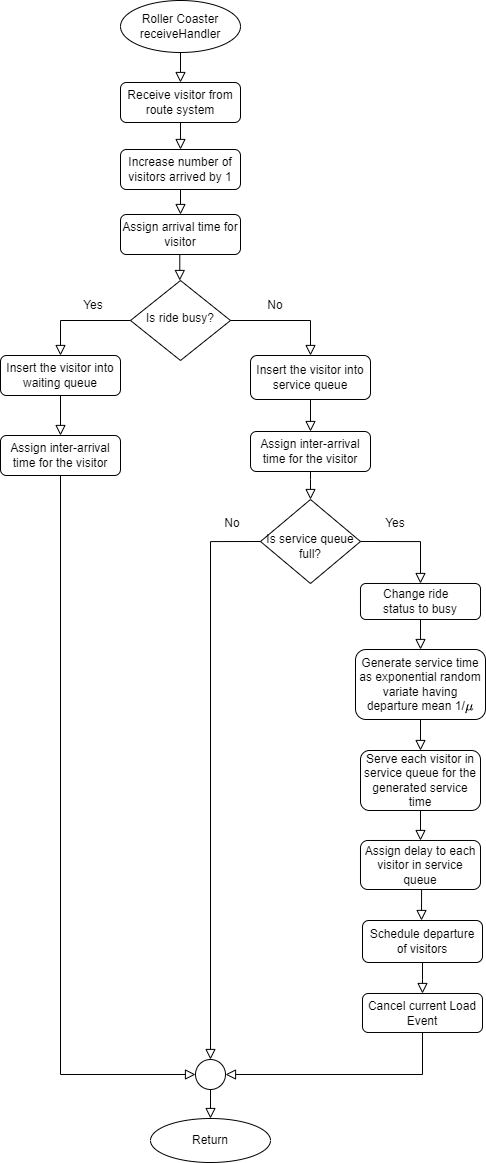

The diagram above was exported from draw.io. Its source (the exported page's mxGraphModel, read from the mxfile embedded in the PNG):
<mxGraphModel dx="1628" dy="1138" grid="0" gridSize="10" guides="1" tooltips="1" connect="1" arrows="1" fold="1" page="1" pageScale="1" pageWidth="413" pageHeight="583" background="#ffffff" math="1" shadow="0">
  <root>
    <mxCell id="WIyWlLk6GJQsqaUBKTNV-0" />
    <mxCell id="WIyWlLk6GJQsqaUBKTNV-1" parent="WIyWlLk6GJQsqaUBKTNV-0" />
    <mxCell id="k_Uo-pffcCxhj2fofb4t-125" value="" style="rounded=0;html=1;jettySize=auto;orthogonalLoop=1;fontSize=11;endArrow=block;endFill=0;endSize=8;strokeWidth=1;shadow=0;labelBackgroundColor=none;edgeStyle=orthogonalEdgeStyle;entryX=0.5;entryY=0;entryDx=0;entryDy=0;exitX=0.5;exitY=1;exitDx=0;exitDy=0;" edge="1" parent="WIyWlLk6GJQsqaUBKTNV-1" source="k_Uo-pffcCxhj2fofb4t-126" target="k_Uo-pffcCxhj2fofb4t-130">
      <mxGeometry relative="1" as="geometry">
        <mxPoint x="-646" y="185" as="sourcePoint" />
        <mxPoint x="-586" y="185" as="targetPoint" />
      </mxGeometry>
    </mxCell>
    <mxCell id="k_Uo-pffcCxhj2fofb4t-126" value="Increase number of visitors arrived by 1" style="rounded=1;whiteSpace=wrap;html=1;fontSize=12;glass=0;strokeWidth=1;shadow=0;" vertex="1" parent="WIyWlLk6GJQsqaUBKTNV-1">
      <mxGeometry x="-706" y="149" width="120" height="40" as="geometry" />
    </mxCell>
    <mxCell id="k_Uo-pffcCxhj2fofb4t-127" value="Is ride busy?" style="rhombus;whiteSpace=wrap;html=1;shadow=0;fontFamily=Helvetica;fontSize=12;align=center;strokeWidth=1;spacing=6;spacingTop=-4;" vertex="1" parent="WIyWlLk6GJQsqaUBKTNV-1">
      <mxGeometry x="-696" y="280" width="100" height="80" as="geometry" />
    </mxCell>
    <mxCell id="k_Uo-pffcCxhj2fofb4t-128" value="Roller Coaster&lt;br&gt;receiveHandler" style="ellipse;whiteSpace=wrap;html=1;" vertex="1" parent="WIyWlLk6GJQsqaUBKTNV-1">
      <mxGeometry x="-706" width="120" height="52" as="geometry" />
    </mxCell>
    <mxCell id="k_Uo-pffcCxhj2fofb4t-129" value="" style="rounded=0;html=1;jettySize=auto;orthogonalLoop=1;fontSize=11;endArrow=block;endFill=0;endSize=8;strokeWidth=1;shadow=0;labelBackgroundColor=none;edgeStyle=orthogonalEdgeStyle;" edge="1" parent="WIyWlLk6GJQsqaUBKTNV-1">
      <mxGeometry relative="1" as="geometry">
        <mxPoint x="-646.71" y="230" as="sourcePoint" />
        <mxPoint x="-646.71" y="280" as="targetPoint" />
      </mxGeometry>
    </mxCell>
    <mxCell id="k_Uo-pffcCxhj2fofb4t-130" value="Assign arrival time for visitor" style="rounded=1;whiteSpace=wrap;html=1;fontSize=12;glass=0;strokeWidth=1;shadow=0;" vertex="1" parent="WIyWlLk6GJQsqaUBKTNV-1">
      <mxGeometry x="-706" y="214" width="120" height="40" as="geometry" />
    </mxCell>
    <mxCell id="k_Uo-pffcCxhj2fofb4t-131" value="" style="rounded=0;html=1;jettySize=auto;orthogonalLoop=1;fontSize=11;endArrow=block;endFill=0;endSize=8;strokeWidth=1;shadow=0;labelBackgroundColor=none;edgeStyle=orthogonalEdgeStyle;entryX=0.5;entryY=0;entryDx=0;entryDy=0;exitX=0.5;exitY=1;exitDx=0;exitDy=0;" edge="1" parent="WIyWlLk6GJQsqaUBKTNV-1" source="k_Uo-pffcCxhj2fofb4t-132" target="k_Uo-pffcCxhj2fofb4t-134">
      <mxGeometry relative="1" as="geometry">
        <mxPoint x="-766.53" y="441" as="sourcePoint" />
        <mxPoint x="-766" y="485" as="targetPoint" />
      </mxGeometry>
    </mxCell>
    <mxCell id="k_Uo-pffcCxhj2fofb4t-132" value="&lt;div&gt;Insert the visitor into waiting queue&lt;/div&gt;" style="rounded=1;whiteSpace=wrap;html=1;fontSize=12;glass=0;strokeWidth=1;shadow=0;" vertex="1" parent="WIyWlLk6GJQsqaUBKTNV-1">
      <mxGeometry x="-826" y="355" width="120" height="40" as="geometry" />
    </mxCell>
    <mxCell id="k_Uo-pffcCxhj2fofb4t-133" value="" style="rounded=0;html=1;jettySize=auto;orthogonalLoop=1;fontSize=11;endArrow=block;endFill=0;endSize=8;strokeWidth=1;shadow=0;labelBackgroundColor=none;edgeStyle=orthogonalEdgeStyle;entryX=0;entryY=0.5;entryDx=0;entryDy=0;exitX=0.5;exitY=1;exitDx=0;exitDy=0;" edge="1" parent="WIyWlLk6GJQsqaUBKTNV-1" source="k_Uo-pffcCxhj2fofb4t-134" target="k_Uo-pffcCxhj2fofb4t-142">
      <mxGeometry relative="1" as="geometry">
        <mxPoint x="-766" y="489" as="sourcePoint" />
        <mxPoint x="-698" y="756" as="targetPoint" />
        <Array as="points">
          <mxPoint x="-766" y="1074" />
        </Array>
      </mxGeometry>
    </mxCell>
    <mxCell id="k_Uo-pffcCxhj2fofb4t-134" value="Assign inter-arrival time for the visitor" style="rounded=1;whiteSpace=wrap;html=1;fontSize=12;glass=0;strokeWidth=1;shadow=0;" vertex="1" parent="WIyWlLk6GJQsqaUBKTNV-1">
      <mxGeometry x="-826" y="435" width="120" height="40" as="geometry" />
    </mxCell>
    <mxCell id="k_Uo-pffcCxhj2fofb4t-135" value="" style="rounded=0;html=1;jettySize=auto;orthogonalLoop=1;fontSize=11;endArrow=block;endFill=0;endSize=8;strokeWidth=1;shadow=0;labelBackgroundColor=none;edgeStyle=orthogonalEdgeStyle;exitX=0;exitY=0.5;exitDx=0;exitDy=0;entryX=0.5;entryY=0;entryDx=0;entryDy=0;" edge="1" parent="WIyWlLk6GJQsqaUBKTNV-1" source="k_Uo-pffcCxhj2fofb4t-127" target="k_Uo-pffcCxhj2fofb4t-132">
      <mxGeometry relative="1" as="geometry">
        <mxPoint x="-766.48" y="360" as="sourcePoint" />
        <mxPoint x="-766.48" y="410" as="targetPoint" />
      </mxGeometry>
    </mxCell>
    <mxCell id="k_Uo-pffcCxhj2fofb4t-136" value="Return" style="ellipse;whiteSpace=wrap;html=1;" vertex="1" parent="WIyWlLk6GJQsqaUBKTNV-1">
      <mxGeometry x="-676" y="1118" width="120" height="44" as="geometry" />
    </mxCell>
    <mxCell id="k_Uo-pffcCxhj2fofb4t-137" value="Assign delay to each visitor in service queue" style="rounded=1;whiteSpace=wrap;html=1;fontSize=12;glass=0;strokeWidth=1;shadow=0;" vertex="1" parent="WIyWlLk6GJQsqaUBKTNV-1">
      <mxGeometry x="-466" y="840" width="120" height="49" as="geometry" />
    </mxCell>
    <mxCell id="k_Uo-pffcCxhj2fofb4t-138" value="Generate service time as exponential random variate having departure mean 1/`mu`" style="rounded=1;whiteSpace=wrap;html=1;fontSize=12;glass=0;strokeWidth=1;shadow=0;" vertex="1" parent="WIyWlLk6GJQsqaUBKTNV-1">
      <mxGeometry x="-471" y="649" width="130" height="70" as="geometry" />
    </mxCell>
    <mxCell id="k_Uo-pffcCxhj2fofb4t-139" value="" style="rounded=0;html=1;jettySize=auto;orthogonalLoop=1;fontSize=11;endArrow=block;endFill=0;endSize=8;strokeWidth=1;shadow=0;labelBackgroundColor=none;edgeStyle=orthogonalEdgeStyle;exitX=1;exitY=0.5;exitDx=0;exitDy=0;entryX=0.5;entryY=0;entryDx=0;entryDy=0;" edge="1" parent="WIyWlLk6GJQsqaUBKTNV-1" source="k_Uo-pffcCxhj2fofb4t-127" target="k_Uo-pffcCxhj2fofb4t-151">
      <mxGeometry relative="1" as="geometry">
        <mxPoint x="-321.52" y="312" as="sourcePoint" />
        <mxPoint x="-576" y="359" as="targetPoint" />
      </mxGeometry>
    </mxCell>
    <mxCell id="k_Uo-pffcCxhj2fofb4t-140" value="&lt;div align=&quot;justify&quot;&gt;Change ride&amp;nbsp;&lt;/div&gt;&lt;div align=&quot;justify&quot;&gt;status to busy&lt;/div&gt;" style="rounded=1;whiteSpace=wrap;html=1;align=center;" vertex="1" parent="WIyWlLk6GJQsqaUBKTNV-1">
      <mxGeometry x="-466" y="583" width="120" height="36" as="geometry" />
    </mxCell>
    <mxCell id="k_Uo-pffcCxhj2fofb4t-141" value="&lt;div&gt;Serve each visitor in service queue for&amp;nbsp;&lt;span style=&quot;background-color: initial;&quot;&gt;the generated&amp;nbsp;&lt;/span&gt;&lt;span style=&quot;background-color: initial;&quot;&gt;service time&lt;/span&gt;&lt;/div&gt;" style="rounded=1;whiteSpace=wrap;html=1;" vertex="1" parent="WIyWlLk6GJQsqaUBKTNV-1">
      <mxGeometry x="-466" y="750" width="120" height="60" as="geometry" />
    </mxCell>
    <mxCell id="k_Uo-pffcCxhj2fofb4t-142" value="" style="ellipse;whiteSpace=wrap;html=1;aspect=fixed;" vertex="1" parent="WIyWlLk6GJQsqaUBKTNV-1">
      <mxGeometry x="-631" y="1059" width="30" height="30" as="geometry" />
    </mxCell>
    <mxCell id="k_Uo-pffcCxhj2fofb4t-143" value="" style="rounded=0;html=1;jettySize=auto;orthogonalLoop=1;fontSize=11;endArrow=block;endFill=0;endSize=8;strokeWidth=1;shadow=0;labelBackgroundColor=none;edgeStyle=orthogonalEdgeStyle;exitX=0.5;exitY=1;exitDx=0;exitDy=0;entryX=0.5;entryY=0;entryDx=0;entryDy=0;" edge="1" parent="WIyWlLk6GJQsqaUBKTNV-1" source="k_Uo-pffcCxhj2fofb4t-142" target="k_Uo-pffcCxhj2fofb4t-136">
      <mxGeometry relative="1" as="geometry">
        <mxPoint x="-616.67" y="1089" as="sourcePoint" />
        <mxPoint x="-616" y="1114" as="targetPoint" />
      </mxGeometry>
    </mxCell>
    <mxCell id="k_Uo-pffcCxhj2fofb4t-144" value="Schedule departure of visitors" style="rounded=1;whiteSpace=wrap;html=1;fontSize=12;glass=0;strokeWidth=1;shadow=0;" vertex="1" parent="WIyWlLk6GJQsqaUBKTNV-1">
      <mxGeometry x="-464" y="920" width="120" height="42" as="geometry" />
    </mxCell>
    <mxCell id="k_Uo-pffcCxhj2fofb4t-145" value="" style="rounded=0;html=1;jettySize=auto;orthogonalLoop=1;fontSize=11;endArrow=block;endFill=0;endSize=8;strokeWidth=1;shadow=0;labelBackgroundColor=none;edgeStyle=orthogonalEdgeStyle;entryX=0.5;entryY=0;entryDx=0;entryDy=0;exitX=0.5;exitY=1;exitDx=0;exitDy=0;" edge="1" parent="WIyWlLk6GJQsqaUBKTNV-1">
      <mxGeometry relative="1" as="geometry">
        <mxPoint x="-407" y="889" as="sourcePoint" />
        <mxPoint x="-405" y="920" as="targetPoint" />
        <Array as="points">
          <mxPoint x="-405" y="889" />
        </Array>
      </mxGeometry>
    </mxCell>
    <mxCell id="k_Uo-pffcCxhj2fofb4t-146" value="Yes" style="text;html=1;strokeColor=none;fillColor=none;align=center;verticalAlign=middle;whiteSpace=wrap;rounded=0;" vertex="1" parent="WIyWlLk6GJQsqaUBKTNV-1">
      <mxGeometry x="-751" y="296" width="36" height="18" as="geometry" />
    </mxCell>
    <mxCell id="k_Uo-pffcCxhj2fofb4t-147" value="No" style="text;html=1;strokeColor=none;fillColor=none;align=center;verticalAlign=middle;whiteSpace=wrap;rounded=0;" vertex="1" parent="WIyWlLk6GJQsqaUBKTNV-1">
      <mxGeometry x="-569" y="296" width="36" height="18" as="geometry" />
    </mxCell>
    <mxCell id="k_Uo-pffcCxhj2fofb4t-148" value="&lt;br&gt;Is service queue full?" style="rhombus;whiteSpace=wrap;html=1;shadow=0;fontFamily=Helvetica;fontSize=12;align=center;strokeWidth=1;spacing=6;spacingTop=-4;" vertex="1" parent="WIyWlLk6GJQsqaUBKTNV-1">
      <mxGeometry x="-566" y="499" width="100" height="84" as="geometry" />
    </mxCell>
    <mxCell id="k_Uo-pffcCxhj2fofb4t-149" value="" style="rounded=0;html=1;jettySize=auto;orthogonalLoop=1;fontSize=11;endArrow=block;endFill=0;endSize=8;strokeWidth=1;shadow=0;labelBackgroundColor=none;edgeStyle=orthogonalEdgeStyle;entryX=0.5;entryY=0;entryDx=0;entryDy=0;exitX=0.5;exitY=1;exitDx=0;exitDy=0;" edge="1" parent="WIyWlLk6GJQsqaUBKTNV-1" source="k_Uo-pffcCxhj2fofb4t-128" target="k_Uo-pffcCxhj2fofb4t-191">
      <mxGeometry relative="1" as="geometry">
        <mxPoint x="-462.26" y="18" as="sourcePoint" />
        <mxPoint x="-462" y="88" as="targetPoint" />
      </mxGeometry>
    </mxCell>
    <mxCell id="k_Uo-pffcCxhj2fofb4t-150" value="" style="rounded=0;html=1;jettySize=auto;orthogonalLoop=1;fontSize=11;endArrow=block;endFill=0;endSize=8;strokeWidth=1;shadow=0;labelBackgroundColor=none;edgeStyle=orthogonalEdgeStyle;exitX=0;exitY=0.5;exitDx=0;exitDy=0;entryX=0.5;entryY=0;entryDx=0;entryDy=0;" edge="1" parent="WIyWlLk6GJQsqaUBKTNV-1" source="k_Uo-pffcCxhj2fofb4t-148" target="k_Uo-pffcCxhj2fofb4t-142">
      <mxGeometry relative="1" as="geometry">
        <mxPoint x="-689" y="484" as="sourcePoint" />
        <mxPoint x="-656" y="541" as="targetPoint" />
        <Array as="points">
          <mxPoint x="-616" y="541" />
        </Array>
      </mxGeometry>
    </mxCell>
    <mxCell id="k_Uo-pffcCxhj2fofb4t-151" value="Insert the visitor into service queue" style="rounded=1;whiteSpace=wrap;html=1;" vertex="1" parent="WIyWlLk6GJQsqaUBKTNV-1">
      <mxGeometry x="-576" y="355" width="120" height="44" as="geometry" />
    </mxCell>
    <mxCell id="k_Uo-pffcCxhj2fofb4t-152" value="No" style="text;html=1;strokeColor=none;fillColor=none;align=center;verticalAlign=middle;whiteSpace=wrap;rounded=0;" vertex="1" parent="WIyWlLk6GJQsqaUBKTNV-1">
      <mxGeometry x="-612" y="514" width="36" height="18" as="geometry" />
    </mxCell>
    <mxCell id="k_Uo-pffcCxhj2fofb4t-153" value="Assign inter-arrival time for the visitor" style="rounded=1;whiteSpace=wrap;html=1;fontSize=12;glass=0;strokeWidth=1;shadow=0;" vertex="1" parent="WIyWlLk6GJQsqaUBKTNV-1">
      <mxGeometry x="-576" y="431" width="120" height="40" as="geometry" />
    </mxCell>
    <mxCell id="k_Uo-pffcCxhj2fofb4t-154" value="" style="rounded=0;html=1;jettySize=auto;orthogonalLoop=1;fontSize=11;endArrow=block;endFill=0;endSize=8;strokeWidth=1;shadow=0;labelBackgroundColor=none;edgeStyle=orthogonalEdgeStyle;exitX=0.5;exitY=1;exitDx=0;exitDy=0;entryX=0.5;entryY=0;entryDx=0;entryDy=0;" edge="1" parent="WIyWlLk6GJQsqaUBKTNV-1" source="k_Uo-pffcCxhj2fofb4t-151" target="k_Uo-pffcCxhj2fofb4t-153">
      <mxGeometry relative="1" as="geometry">
        <mxPoint x="-656" y="325" as="sourcePoint" />
        <mxPoint x="-506" y="419" as="targetPoint" />
      </mxGeometry>
    </mxCell>
    <mxCell id="k_Uo-pffcCxhj2fofb4t-155" value="" style="rounded=0;html=1;jettySize=auto;orthogonalLoop=1;fontSize=11;endArrow=block;endFill=0;endSize=8;strokeWidth=1;shadow=0;labelBackgroundColor=none;edgeStyle=orthogonalEdgeStyle;exitX=1;exitY=0.5;exitDx=0;exitDy=0;entryX=0.5;entryY=0;entryDx=0;entryDy=0;" edge="1" parent="WIyWlLk6GJQsqaUBKTNV-1" source="k_Uo-pffcCxhj2fofb4t-148" target="k_Uo-pffcCxhj2fofb4t-140">
      <mxGeometry relative="1" as="geometry">
        <mxPoint x="-436" y="539" as="sourcePoint" />
        <mxPoint x="-416" y="599" as="targetPoint" />
      </mxGeometry>
    </mxCell>
    <mxCell id="k_Uo-pffcCxhj2fofb4t-156" value="Yes" style="text;html=1;strokeColor=none;fillColor=none;align=center;verticalAlign=middle;whiteSpace=wrap;rounded=0;" vertex="1" parent="WIyWlLk6GJQsqaUBKTNV-1">
      <mxGeometry x="-449" y="514" width="36" height="18" as="geometry" />
    </mxCell>
    <mxCell id="k_Uo-pffcCxhj2fofb4t-157" value="" style="rounded=0;html=1;jettySize=auto;orthogonalLoop=1;fontSize=11;endArrow=block;endFill=0;endSize=8;strokeWidth=1;shadow=0;labelBackgroundColor=none;edgeStyle=orthogonalEdgeStyle;exitX=0.5;exitY=1;exitDx=0;exitDy=0;entryX=0.5;entryY=0;entryDx=0;entryDy=0;" edge="1" parent="WIyWlLk6GJQsqaUBKTNV-1" source="k_Uo-pffcCxhj2fofb4t-153" target="k_Uo-pffcCxhj2fofb4t-148">
      <mxGeometry relative="1" as="geometry">
        <mxPoint x="-326" y="409" as="sourcePoint" />
        <mxPoint x="-326" y="441" as="targetPoint" />
        <Array as="points">
          <mxPoint x="-516" y="479" />
          <mxPoint x="-516" y="479" />
        </Array>
      </mxGeometry>
    </mxCell>
    <mxCell id="k_Uo-pffcCxhj2fofb4t-158" value="" style="rounded=0;html=1;jettySize=auto;orthogonalLoop=1;fontSize=11;endArrow=block;endFill=0;endSize=8;strokeWidth=1;shadow=0;labelBackgroundColor=none;edgeStyle=orthogonalEdgeStyle;entryX=0.5;entryY=0;entryDx=0;entryDy=0;exitX=0.5;exitY=1;exitDx=0;exitDy=0;" edge="1" parent="WIyWlLk6GJQsqaUBKTNV-1" source="k_Uo-pffcCxhj2fofb4t-140" target="k_Uo-pffcCxhj2fofb4t-138">
      <mxGeometry relative="1" as="geometry">
        <mxPoint x="-386" y="639" as="sourcePoint" />
        <mxPoint x="-341" y="718.972" as="targetPoint" />
        <Array as="points" />
      </mxGeometry>
    </mxCell>
    <mxCell id="k_Uo-pffcCxhj2fofb4t-159" value="" style="rounded=0;html=1;jettySize=auto;orthogonalLoop=1;fontSize=11;endArrow=block;endFill=0;endSize=8;strokeWidth=1;shadow=0;labelBackgroundColor=none;edgeStyle=orthogonalEdgeStyle;exitX=0.5;exitY=1;exitDx=0;exitDy=0;entryX=0.5;entryY=0;entryDx=0;entryDy=0;" edge="1" parent="WIyWlLk6GJQsqaUBKTNV-1" source="k_Uo-pffcCxhj2fofb4t-138" target="k_Uo-pffcCxhj2fofb4t-141">
      <mxGeometry relative="1" as="geometry">
        <mxPoint x="-406.17" y="749" as="sourcePoint" />
        <mxPoint x="-406" y="779" as="targetPoint" />
        <Array as="points" />
      </mxGeometry>
    </mxCell>
    <mxCell id="k_Uo-pffcCxhj2fofb4t-160" value="" style="rounded=0;html=1;jettySize=auto;orthogonalLoop=1;fontSize=11;endArrow=block;endFill=0;endSize=8;strokeWidth=1;shadow=0;labelBackgroundColor=none;edgeStyle=orthogonalEdgeStyle;exitX=0.5;exitY=1;exitDx=0;exitDy=0;entryX=0.5;entryY=0;entryDx=0;entryDy=0;" edge="1" parent="WIyWlLk6GJQsqaUBKTNV-1" source="k_Uo-pffcCxhj2fofb4t-141" target="k_Uo-pffcCxhj2fofb4t-137">
      <mxGeometry relative="1" as="geometry">
        <mxPoint x="-406.07" y="840" as="sourcePoint" />
        <mxPoint x="-406.07" y="870" as="targetPoint" />
        <Array as="points" />
      </mxGeometry>
    </mxCell>
    <mxCell id="k_Uo-pffcCxhj2fofb4t-161" value="Cancel current Load Event" style="rounded=1;whiteSpace=wrap;html=1;fontSize=12;glass=0;strokeWidth=1;shadow=0;" vertex="1" parent="WIyWlLk6GJQsqaUBKTNV-1">
      <mxGeometry x="-464" y="993" width="120" height="39" as="geometry" />
    </mxCell>
    <mxCell id="k_Uo-pffcCxhj2fofb4t-162" value="" style="rounded=0;html=1;jettySize=auto;orthogonalLoop=1;fontSize=11;endArrow=block;endFill=0;endSize=8;strokeWidth=1;shadow=0;labelBackgroundColor=none;edgeStyle=orthogonalEdgeStyle;entryX=0.5;entryY=0;entryDx=0;entryDy=0;exitX=0.5;exitY=1;exitDx=0;exitDy=0;" edge="1" parent="WIyWlLk6GJQsqaUBKTNV-1" source="k_Uo-pffcCxhj2fofb4t-144" target="k_Uo-pffcCxhj2fofb4t-161">
      <mxGeometry relative="1" as="geometry">
        <mxPoint x="-405" y="979" as="sourcePoint" />
        <mxPoint x="-405" y="1010" as="targetPoint" />
        <Array as="points">
          <mxPoint x="-404" y="979" />
        </Array>
      </mxGeometry>
    </mxCell>
    <mxCell id="k_Uo-pffcCxhj2fofb4t-163" value="" style="rounded=0;html=1;jettySize=auto;orthogonalLoop=1;fontSize=11;endArrow=block;endFill=0;endSize=8;strokeWidth=1;shadow=0;labelBackgroundColor=none;edgeStyle=orthogonalEdgeStyle;entryX=1;entryY=0.5;entryDx=0;entryDy=0;exitX=0.5;exitY=1;exitDx=0;exitDy=0;" edge="1" parent="WIyWlLk6GJQsqaUBKTNV-1" source="k_Uo-pffcCxhj2fofb4t-161" target="k_Uo-pffcCxhj2fofb4t-142">
      <mxGeometry relative="1" as="geometry">
        <mxPoint x="-344" y="475" as="sourcePoint" />
        <mxPoint x="-479" y="1074" as="targetPoint" />
        <Array as="points">
          <mxPoint x="-404" y="1074" />
        </Array>
      </mxGeometry>
    </mxCell>
    <mxCell id="k_Uo-pffcCxhj2fofb4t-191" value="Receive visitor from route system" style="rounded=1;whiteSpace=wrap;html=1;fontSize=12;glass=0;strokeWidth=1;shadow=0;" vertex="1" parent="WIyWlLk6GJQsqaUBKTNV-1">
      <mxGeometry x="-706" y="82" width="120" height="40" as="geometry" />
    </mxCell>
    <mxCell id="k_Uo-pffcCxhj2fofb4t-192" value="" style="rounded=0;html=1;jettySize=auto;orthogonalLoop=1;fontSize=11;endArrow=block;endFill=0;endSize=8;strokeWidth=1;shadow=0;labelBackgroundColor=none;edgeStyle=orthogonalEdgeStyle;exitX=0.5;exitY=1;exitDx=0;exitDy=0;entryX=0.5;entryY=0;entryDx=0;entryDy=0;" edge="1" parent="WIyWlLk6GJQsqaUBKTNV-1" source="k_Uo-pffcCxhj2fofb4t-191" target="k_Uo-pffcCxhj2fofb4t-126">
      <mxGeometry relative="1" as="geometry">
        <mxPoint x="-646.16" y="122" as="sourcePoint" />
        <mxPoint x="-641" y="136" as="targetPoint" />
      </mxGeometry>
    </mxCell>
  </root>
</mxGraphModel>